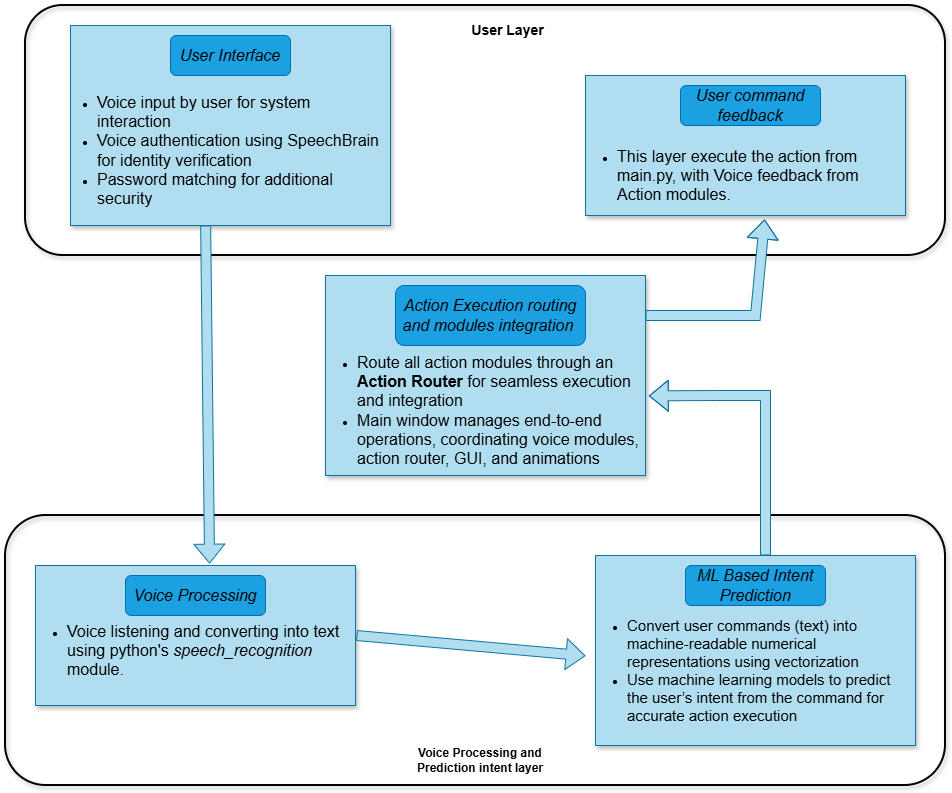

The diagram above was exported from draw.io. Its source (the exported page's mxGraphModel, read from the mxfile embedded in the PNG):
<mxGraphModel dx="1775" dy="531" grid="1" gridSize="10" guides="1" tooltips="1" connect="1" arrows="1" fold="1" page="1" pageScale="1" pageWidth="850" pageHeight="1100" background="none" math="0" shadow="0">
  <root>
    <mxCell id="0" />
    <mxCell id="1" parent="0" />
    <mxCell id="VOaZ_v2P7jVWjaeF9L5N-33" parent="1" style="rounded=1;whiteSpace=wrap;html=1;fillColor=none;perimeterSpacing=1;strokeWidth=2;shadow=1;glass=0;" value="" vertex="1">
      <mxGeometry height="270" width="940" x="-30" y="520" as="geometry" />
    </mxCell>
    <mxCell id="VOaZ_v2P7jVWjaeF9L5N-35" parent="1" style="rounded=1;whiteSpace=wrap;html=1;fillColor=none;perimeterSpacing=1;strokeWidth=2;shadow=1;glass=0;" value="" vertex="1">
      <mxGeometry height="250" width="920" x="-10" y="10" as="geometry" />
    </mxCell>
    <mxCell id="VOaZ_v2P7jVWjaeF9L5N-1" parent="1" style="rounded=0;whiteSpace=wrap;html=1;fillColor=#b1ddf0;strokeColor=#10739e;gradientColor=none;glass=0;shadow=1;movable=1;resizable=1;rotatable=1;deletable=1;editable=1;locked=0;connectable=1;" value="" vertex="1">
      <mxGeometry height="200" width="320" x="35" y="30" as="geometry" />
    </mxCell>
    <mxCell id="VOaZ_v2P7jVWjaeF9L5N-7" parent="1" style="rounded=0;whiteSpace=wrap;html=1;fillColor=#b1ddf0;strokeColor=#10739e;shadow=1;" value="" vertex="1">
      <mxGeometry height="140" width="320" y="570" as="geometry" />
    </mxCell>
    <mxCell id="VOaZ_v2P7jVWjaeF9L5N-5" parent="1" style="rounded=1;whiteSpace=wrap;html=1;fillColor=#1ba1e2;fontColor=#ffffff;strokeColor=#006EAF;" value="&lt;div style=&quot;text-align: justify;&quot;&gt;&lt;span style=&quot;background-color: transparent; color: light-dark(rgb(0, 0, 0), rgb(255, 255, 255));&quot;&gt;&lt;font style=&quot;font-size: 16px;&quot;&gt;&lt;i&gt;Voice Processing&lt;/i&gt;&lt;/font&gt;&lt;/span&gt;&lt;/div&gt;" vertex="1">
      <mxGeometry height="40" width="140" x="90" y="580" as="geometry" />
    </mxCell>
    <mxCell id="VOaZ_v2P7jVWjaeF9L5N-6" parent="1" style="text;html=1;whiteSpace=wrap;strokeColor=none;fillColor=none;align=left;verticalAlign=middle;rounded=0;" value="&lt;ul&gt;&lt;li data-section-id=&quot;1pyftc6&quot; data-start=&quot;88&quot; data-end=&quot;134&quot;&gt;&lt;span style=&quot;font-size: 16px;&quot;&gt;Voice listening and converting into text using python's &lt;i&gt;speech_recognition&lt;/i&gt; module.&lt;/span&gt;&lt;/li&gt;&lt;/ul&gt;" vertex="1">
      <mxGeometry height="110" width="330" x="-10" y="600" as="geometry" />
    </mxCell>
    <mxCell id="VOaZ_v2P7jVWjaeF9L5N-11" parent="1" style="rounded=0;whiteSpace=wrap;html=1;fillColor=#b1ddf0;strokeColor=#10739e;gradientColor=none;glass=0;shadow=1;" value="" vertex="1">
      <mxGeometry height="190" width="320" x="560" y="560" as="geometry" />
    </mxCell>
    <mxCell id="VOaZ_v2P7jVWjaeF9L5N-13" parent="1" style="text;html=1;whiteSpace=wrap;strokeColor=none;fillColor=none;align=left;verticalAlign=middle;rounded=0;" value="&lt;ul&gt;&lt;li data-section-id=&quot;xdyerz&quot; data-start=&quot;91&quot; data-end=&quot;191&quot;&gt;&lt;font style=&quot;font-size: 15px;&quot;&gt;Convert user commands (text) into machine-readable numerical representations using vectorization&lt;/font&gt;&lt;/li&gt;&lt;li data-section-id=&quot;mvk553&quot; data-start=&quot;192&quot; data-end=&quot;299&quot;&gt;&lt;font style=&quot;font-size: 15px;&quot;&gt;Use machine learning models to predict the user’s intent from the command for accurate action execution&lt;/font&gt;&lt;/li&gt;&lt;/ul&gt;" vertex="1">
      <mxGeometry height="150" width="330" x="550" y="600" as="geometry" />
    </mxCell>
    <mxCell id="VOaZ_v2P7jVWjaeF9L5N-12" parent="1" style="rounded=1;whiteSpace=wrap;html=1;fillColor=#1ba1e2;fontColor=#ffffff;strokeColor=#006EAF;align=center;" value="&lt;div style=&quot;&quot;&gt;&lt;span style=&quot;background-color: transparent; color: light-dark(rgb(0, 0, 0), rgb(255, 255, 255));&quot;&gt;&lt;font style=&quot;font-size: 16px;&quot;&gt;&lt;i&gt;ML Based Intent Prediction&lt;/i&gt;&lt;/font&gt;&lt;/span&gt;&lt;/div&gt;" vertex="1">
      <mxGeometry height="40" width="140" x="650" y="570" as="geometry" />
    </mxCell>
    <mxCell id="VOaZ_v2P7jVWjaeF9L5N-15" parent="1" style="rounded=0;whiteSpace=wrap;html=1;fillColor=#b1ddf0;strokeColor=#10739e;gradientColor=none;glass=0;shadow=1;" value="" vertex="1">
      <mxGeometry height="200" width="320" x="290" y="280" as="geometry" />
    </mxCell>
    <mxCell id="VOaZ_v2P7jVWjaeF9L5N-16" parent="1" style="rounded=1;whiteSpace=wrap;html=1;fillColor=#1ba1e2;fontColor=#ffffff;strokeColor=#006EAF;align=center;" value="&lt;div style=&quot;&quot;&gt;&lt;span style=&quot;background-color: transparent; color: light-dark(rgb(0, 0, 0), rgb(255, 255, 255));&quot;&gt;&lt;font style=&quot;font-size: 16px;&quot;&gt;&lt;i&gt;Action Execution routing and modules integration&amp;nbsp;&lt;/i&gt;&lt;/font&gt;&lt;/span&gt;&lt;/div&gt;" vertex="1">
      <mxGeometry height="60" width="190" x="360" y="290" as="geometry" />
    </mxCell>
    <mxCell id="VOaZ_v2P7jVWjaeF9L5N-17" parent="1" style="text;html=1;whiteSpace=wrap;strokeColor=none;fillColor=none;align=left;verticalAlign=middle;rounded=0;" value="&lt;ul&gt;&lt;li data-section-id=&quot;18nr24p&quot; data-start=&quot;95&quot; data-end=&quot;191&quot;&gt;&lt;font style=&quot;font-size: 16px;&quot;&gt;Route all action modules through an &lt;strong data-start=&quot;133&quot; data-end=&quot;150&quot; style=&quot;&quot;&gt;Action Router&lt;/strong&gt; for seamless execution and integration&lt;/font&gt;&lt;/li&gt;&lt;li data-section-id=&quot;y8bpa0&quot; data-start=&quot;192&quot; data-end=&quot;301&quot;&gt;&lt;font style=&quot;font-size: 16px;&quot;&gt;Main window manages end-to-end operations, coordinating voice modules, action router, GUI, and animations&lt;/font&gt;&lt;/li&gt;&lt;/ul&gt;" vertex="1">
      <mxGeometry height="170" width="330" x="280" y="330" as="geometry" />
    </mxCell>
    <mxCell id="VOaZ_v2P7jVWjaeF9L5N-19" parent="1" style="rounded=0;whiteSpace=wrap;html=1;fillColor=#b1ddf0;strokeColor=#10739e;gradientColor=none;glass=0;shadow=1;" value="" vertex="1">
      <mxGeometry height="140" width="320" x="550" y="80" as="geometry" />
    </mxCell>
    <mxCell id="VOaZ_v2P7jVWjaeF9L5N-21" parent="1" style="rounded=1;whiteSpace=wrap;html=1;fillColor=#1ba1e2;fontColor=#ffffff;strokeColor=#006EAF;align=center;" value="&lt;div style=&quot;&quot;&gt;&lt;span style=&quot;background-color: transparent; color: light-dark(rgb(0, 0, 0), rgb(255, 255, 255));&quot;&gt;&lt;font style=&quot;font-size: 16px;&quot;&gt;&lt;i&gt;User command feedback&lt;/i&gt;&lt;/font&gt;&lt;/span&gt;&lt;/div&gt;" vertex="1">
      <mxGeometry height="40" width="140" x="645" y="90" as="geometry" />
    </mxCell>
    <mxCell id="VOaZ_v2P7jVWjaeF9L5N-22" parent="1" style="text;html=1;whiteSpace=wrap;strokeColor=none;fillColor=none;align=left;verticalAlign=middle;rounded=0;" value="&lt;ul&gt;&lt;li data-section-id=&quot;18nr24p&quot; data-start=&quot;95&quot; data-end=&quot;191&quot;&gt;&lt;span style=&quot;font-size: 16px;&quot;&gt;This layer execute the action from main.py, with Voice feedback from Action modules.&lt;/span&gt;&lt;/li&gt;&lt;/ul&gt;" vertex="1">
      <mxGeometry height="100" width="330" x="540" y="130" as="geometry" />
    </mxCell>
    <mxCell id="VOaZ_v2P7jVWjaeF9L5N-4" parent="1" style="text;html=1;whiteSpace=wrap;strokeColor=none;fillColor=none;align=left;verticalAlign=middle;rounded=0;movable=1;resizable=1;rotatable=1;deletable=1;editable=1;locked=0;connectable=1;" value="&lt;ul&gt;&lt;li data-section-id=&quot;1pyftc6&quot; data-start=&quot;88&quot; data-end=&quot;134&quot;&gt;&lt;font style=&quot;font-size: 16px;&quot;&gt;Voice input by user for system interaction&lt;/font&gt;&lt;/li&gt;&lt;li data-section-id=&quot;1178mmq&quot; data-start=&quot;135&quot; data-end=&quot;203&quot;&gt;&lt;font style=&quot;font-size: 16px;&quot;&gt;Voice authentication using SpeechBrain for identity verification&lt;/font&gt;&lt;/li&gt;&lt;li data-section-id=&quot;sqsswg&quot; data-start=&quot;204&quot; data-end=&quot;249&quot;&gt;&lt;font style=&quot;font-size: 16px;&quot;&gt;Password matching for additional security&lt;/font&gt;&lt;/li&gt;&lt;/ul&gt;" vertex="1">
      <mxGeometry height="170" width="330" x="20" y="70" as="geometry" />
    </mxCell>
    <mxCell id="VOaZ_v2P7jVWjaeF9L5N-2" parent="1" style="rounded=1;whiteSpace=wrap;html=1;fillColor=#1ba1e2;fontColor=#ffffff;strokeColor=#006EAF;movable=1;resizable=1;rotatable=1;deletable=1;editable=1;locked=0;connectable=1;" value="&lt;div style=&quot;text-align: justify;&quot;&gt;&lt;span style=&quot;background-color: transparent; color: light-dark(rgb(0, 0, 0), rgb(255, 255, 255));&quot;&gt;&lt;font style=&quot;font-size: 16px;&quot;&gt;&lt;i&gt;User Interface&lt;/i&gt;&lt;/font&gt;&lt;/span&gt;&lt;/div&gt;" vertex="1">
      <mxGeometry height="40" width="120" x="135" y="40" as="geometry" />
    </mxCell>
    <mxCell id="VOaZ_v2P7jVWjaeF9L5N-27" edge="1" parent="1" source="VOaZ_v2P7jVWjaeF9L5N-4" style="shape=flexArrow;endArrow=classic;html=1;rounded=0;exitX=0.455;exitY=0.941;exitDx=0;exitDy=0;exitPerimeter=0;entryX=0.544;entryY=-0.013;entryDx=0;entryDy=0;entryPerimeter=0;fillColor=#b1ddf0;strokeColor=#10739e;" target="VOaZ_v2P7jVWjaeF9L5N-7" value="">
      <mxGeometry height="50" relative="1" width="50" as="geometry">
        <mxPoint x="260" y="400" as="sourcePoint" />
        <mxPoint x="310" y="350" as="targetPoint" />
      </mxGeometry>
    </mxCell>
    <mxCell id="VOaZ_v2P7jVWjaeF9L5N-28" edge="1" parent="1" style="shape=flexArrow;endArrow=classic;html=1;rounded=0;exitX=0.985;exitY=0.331;exitDx=0;exitDy=0;exitPerimeter=0;fillColor=#b1ddf0;strokeColor=#10739e;" target="VOaZ_v2P7jVWjaeF9L5N-13" value="">
      <mxGeometry height="50" relative="1" width="50" as="geometry">
        <mxPoint x="320.9900000000002" y="640.0000000000001" as="sourcePoint" />
        <mxPoint x="550" y="687.8900000000002" as="targetPoint" />
      </mxGeometry>
    </mxCell>
    <mxCell id="VOaZ_v2P7jVWjaeF9L5N-30" edge="1" parent="1" style="shape=flexArrow;endArrow=classic;html=1;rounded=0;entryX=1.01;entryY=0.414;entryDx=0;entryDy=0;entryPerimeter=0;fillColor=#b1ddf0;strokeColor=#10739e;" target="VOaZ_v2P7jVWjaeF9L5N-17" value="">
      <mxGeometry height="50" relative="1" width="50" as="geometry">
        <Array as="points">
          <mxPoint x="730" y="400" />
          <mxPoint x="680" y="400" />
        </Array>
        <mxPoint x="730" y="560" as="sourcePoint" />
        <mxPoint x="740" y="400" as="targetPoint" />
      </mxGeometry>
    </mxCell>
    <mxCell id="VOaZ_v2P7jVWjaeF9L5N-32" edge="1" parent="1" style="shape=flexArrow;endArrow=classic;html=1;rounded=0;entryX=0.573;entryY=0.939;entryDx=0;entryDy=0;entryPerimeter=0;fillColor=#b1ddf0;strokeColor=#10739e;" target="VOaZ_v2P7jVWjaeF9L5N-22" value="">
      <mxGeometry height="50" relative="1" width="50" as="geometry">
        <Array as="points">
          <mxPoint x="720" y="320" />
        </Array>
        <mxPoint x="610" y="320" as="sourcePoint" />
        <mxPoint x="660" y="270" as="targetPoint" />
      </mxGeometry>
    </mxCell>
    <mxCell id="VOaZ_v2P7jVWjaeF9L5N-34" parent="1" style="text;html=1;whiteSpace=wrap;strokeColor=none;fillColor=none;align=center;verticalAlign=middle;rounded=0;" value="&lt;b&gt;Voice Processing and Prediction intent layer&lt;/b&gt;" vertex="1">
      <mxGeometry height="30" width="160" x="365" y="750" as="geometry" />
    </mxCell>
    <mxCell id="VOaZ_v2P7jVWjaeF9L5N-36" parent="1" style="text;html=1;whiteSpace=wrap;strokeColor=none;fillColor=none;align=center;verticalAlign=middle;rounded=0;" value="&lt;b&gt;&lt;font style=&quot;font-size: 14px;&quot;&gt;User Layer&lt;/font&gt;&lt;/b&gt;" vertex="1">
      <mxGeometry height="30" width="115" x="415" y="20" as="geometry" />
    </mxCell>
  </root>
</mxGraphModel>